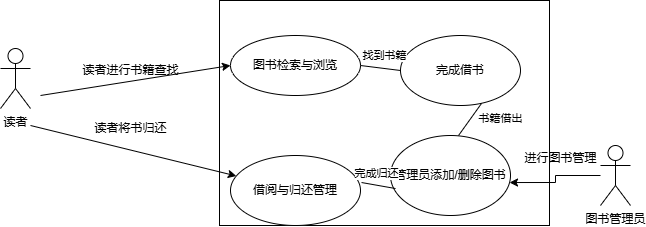

The diagram above was exported from draw.io. Its source (the exported page's mxGraphModel, read from the mxfile embedded in the PNG):
<mxGraphModel dx="706" dy="644" grid="1" gridSize="10" guides="1" tooltips="1" connect="1" arrows="1" fold="1" page="1" pageScale="1" pageWidth="827" pageHeight="1169" math="0" shadow="0">
  <root>
    <mxCell id="0" />
    <mxCell id="1" parent="0" />
    <mxCell id="qbUsBxptpq48RWVENQmr-1" value="读者" style="shape=umlActor;verticalLabelPosition=bottom;verticalAlign=top;html=1;outlineConnect=0;" vertex="1" parent="1">
      <mxGeometry x="30" y="83" width="30" height="60" as="geometry" />
    </mxCell>
    <mxCell id="qbUsBxptpq48RWVENQmr-2" value="" style="rounded=0;whiteSpace=wrap;html=1;" vertex="1" parent="1">
      <mxGeometry x="249" y="35" width="330" height="225" as="geometry" />
    </mxCell>
    <mxCell id="qbUsBxptpq48RWVENQmr-3" value="图书管理员" style="shape=umlActor;verticalLabelPosition=bottom;verticalAlign=top;html=1;outlineConnect=0;" vertex="1" parent="1">
      <mxGeometry x="630" y="180" width="30" height="60" as="geometry" />
    </mxCell>
    <mxCell id="qbUsBxptpq48RWVENQmr-11" value="图书检索与浏览" style="ellipse;whiteSpace=wrap;html=1;" vertex="1" parent="1">
      <mxGeometry x="260" y="70" width="130" height="60" as="geometry" />
    </mxCell>
    <mxCell id="qbUsBxptpq48RWVENQmr-14" value="" style="endArrow=classic;html=1;rounded=0;entryX=0;entryY=0.5;entryDx=0;entryDy=0;" edge="1" parent="1" target="qbUsBxptpq48RWVENQmr-11">
      <mxGeometry width="50" height="50" relative="1" as="geometry">
        <mxPoint x="70" y="130" as="sourcePoint" />
        <mxPoint x="390" y="310" as="targetPoint" />
      </mxGeometry>
    </mxCell>
    <mxCell id="qbUsBxptpq48RWVENQmr-15" value="读者进行书籍查找" style="text;html=1;align=center;verticalAlign=middle;resizable=0;points=[];autosize=1;strokeColor=none;fillColor=none;" vertex="1" parent="1">
      <mxGeometry x="100" y="90" width="120" height="30" as="geometry" />
    </mxCell>
    <mxCell id="qbUsBxptpq48RWVENQmr-16" value="" style="endArrow=classic;html=1;rounded=0;" edge="1" parent="1" target="qbUsBxptpq48RWVENQmr-17">
      <mxGeometry width="50" height="50" relative="1" as="geometry">
        <mxPoint x="60" y="160" as="sourcePoint" />
        <mxPoint x="390" y="310" as="targetPoint" />
      </mxGeometry>
    </mxCell>
    <mxCell id="qbUsBxptpq48RWVENQmr-17" value="借阅与归还管理" style="ellipse;whiteSpace=wrap;html=1;" vertex="1" parent="1">
      <mxGeometry x="260" y="190" width="130" height="70" as="geometry" />
    </mxCell>
    <mxCell id="qbUsBxptpq48RWVENQmr-18" value="读者将书归还" style="text;html=1;align=center;verticalAlign=middle;resizable=0;points=[];autosize=1;strokeColor=none;fillColor=none;" vertex="1" parent="1">
      <mxGeometry x="110" y="148" width="100" height="30" as="geometry" />
    </mxCell>
    <mxCell id="qbUsBxptpq48RWVENQmr-22" value="完成借书" style="ellipse;whiteSpace=wrap;html=1;" vertex="1" parent="1">
      <mxGeometry x="430" y="70" width="120" height="70" as="geometry" />
    </mxCell>
    <mxCell id="qbUsBxptpq48RWVENQmr-25" value="" style="endArrow=none;html=1;rounded=0;exitX=0;exitY=0.5;exitDx=0;exitDy=0;entryX=1;entryY=0.5;entryDx=0;entryDy=0;" edge="1" parent="1" source="qbUsBxptpq48RWVENQmr-22" target="qbUsBxptpq48RWVENQmr-11">
      <mxGeometry width="50" height="50" relative="1" as="geometry">
        <mxPoint x="340" y="360" as="sourcePoint" />
        <mxPoint x="390" y="310" as="targetPoint" />
      </mxGeometry>
    </mxCell>
    <mxCell id="qbUsBxptpq48RWVENQmr-30" value="找到书籍" style="edgeLabel;html=1;align=center;verticalAlign=middle;resizable=0;points=[];" vertex="1" connectable="0" parent="qbUsBxptpq48RWVENQmr-25">
      <mxGeometry x="-0.0338" y="-3" relative="1" as="geometry">
        <mxPoint x="2" y="-10" as="offset" />
      </mxGeometry>
    </mxCell>
    <mxCell id="qbUsBxptpq48RWVENQmr-27" value="管理员添加/删除图书" style="ellipse;whiteSpace=wrap;html=1;" vertex="1" parent="1">
      <mxGeometry x="420" y="170" width="120" height="80" as="geometry" />
    </mxCell>
    <mxCell id="qbUsBxptpq48RWVENQmr-28" style="edgeStyle=orthogonalEdgeStyle;rounded=0;orthogonalLoop=1;jettySize=auto;html=1;entryX=0.992;entryY=0.588;entryDx=0;entryDy=0;entryPerimeter=0;" edge="1" parent="1" source="qbUsBxptpq48RWVENQmr-3" target="qbUsBxptpq48RWVENQmr-27">
      <mxGeometry relative="1" as="geometry" />
    </mxCell>
    <mxCell id="qbUsBxptpq48RWVENQmr-29" value="进行图书管理" style="text;html=1;align=center;verticalAlign=middle;resizable=0;points=[];autosize=1;strokeColor=none;fillColor=none;" vertex="1" parent="1">
      <mxGeometry x="540" y="178" width="100" height="30" as="geometry" />
    </mxCell>
    <mxCell id="qbUsBxptpq48RWVENQmr-31" value="" style="endArrow=none;html=1;rounded=0;exitX=1.008;exitY=0.386;exitDx=0;exitDy=0;exitPerimeter=0;entryX=0.042;entryY=0.663;entryDx=0;entryDy=0;entryPerimeter=0;" edge="1" parent="1" source="qbUsBxptpq48RWVENQmr-17" target="qbUsBxptpq48RWVENQmr-27">
      <mxGeometry width="50" height="50" relative="1" as="geometry">
        <mxPoint x="340" y="360" as="sourcePoint" />
        <mxPoint x="390" y="310" as="targetPoint" />
      </mxGeometry>
    </mxCell>
    <mxCell id="qbUsBxptpq48RWVENQmr-32" value="完成归还" style="edgeLabel;html=1;align=center;verticalAlign=middle;resizable=0;points=[];" vertex="1" connectable="0" parent="qbUsBxptpq48RWVENQmr-31">
      <mxGeometry x="-0.1268" y="1" relative="1" as="geometry">
        <mxPoint y="-11" as="offset" />
      </mxGeometry>
    </mxCell>
    <mxCell id="qbUsBxptpq48RWVENQmr-33" value="" style="endArrow=none;html=1;rounded=0;exitX=0.567;exitY=0;exitDx=0;exitDy=0;exitPerimeter=0;entryX=0.675;entryY=0.971;entryDx=0;entryDy=0;entryPerimeter=0;" edge="1" parent="1" source="qbUsBxptpq48RWVENQmr-27" target="qbUsBxptpq48RWVENQmr-22">
      <mxGeometry width="50" height="50" relative="1" as="geometry">
        <mxPoint x="340" y="360" as="sourcePoint" />
        <mxPoint x="390" y="310" as="targetPoint" />
      </mxGeometry>
    </mxCell>
    <mxCell id="qbUsBxptpq48RWVENQmr-34" value="书籍借出" style="edgeLabel;html=1;align=center;verticalAlign=middle;resizable=0;points=[];" vertex="1" connectable="0" parent="qbUsBxptpq48RWVENQmr-33">
      <mxGeometry x="0.1256" relative="1" as="geometry">
        <mxPoint x="29" as="offset" />
      </mxGeometry>
    </mxCell>
  </root>
</mxGraphModel>